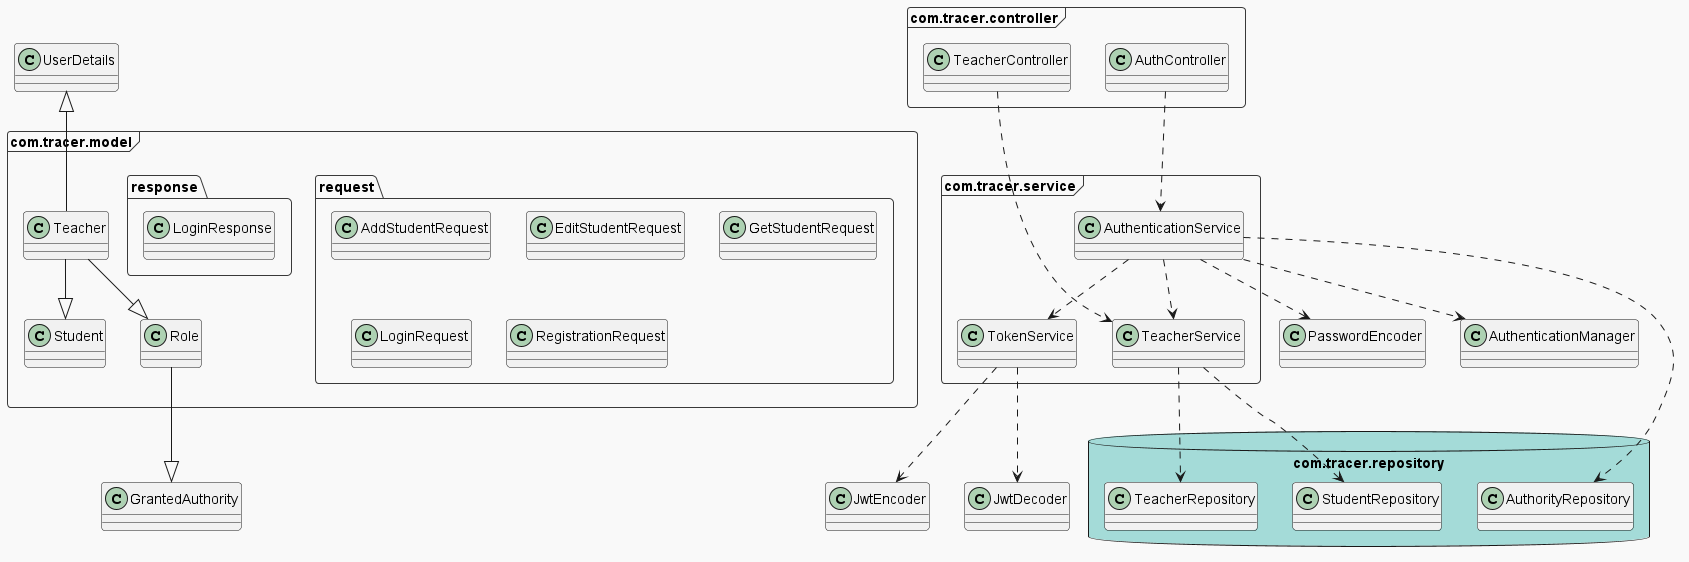

The diagram above was rendered by PlantUML. Its source (embedded in the PNG):
@startuml

!theme mars

package com.tracer.model <<Frame>> {
    package request {
        class AddStudentRequest
        class EditStudentRequest
        class GetStudentRequest
        class LoginRequest
        class RegistrationRequest
    }

    package response {
        class LoginResponse
    }

    class Role
    class Student
    class Teacher
}

package com.tracer.service <<Frame>> {
    class AuthenticationService
    class TeacherService
    class TokenService
}

package com.tracer.repository <<Database>> {
    class StudentRepository
    class AuthorityRepository
    class TeacherRepository
}

package com.tracer.controller <<Frame>> {
    class AuthController
    class TeacherController
}
Teacher --up|> UserDetails
Role --|> GrantedAuthority
Teacher --|> Role
Teacher --|> Student

AuthenticationService ..> TeacherService
AuthenticationService ..> AuthorityRepository
AuthenticationService ..> PasswordEncoder
AuthenticationService ..> AuthenticationManager
AuthenticationService ..> TokenService

TeacherService ..> TeacherRepository
TeacherService ..> StudentRepository

TokenService ..> JwtEncoder
TokenService ..> JwtDecoder

AuthController ..> AuthenticationService
TeacherController ..> TeacherService




@enduml